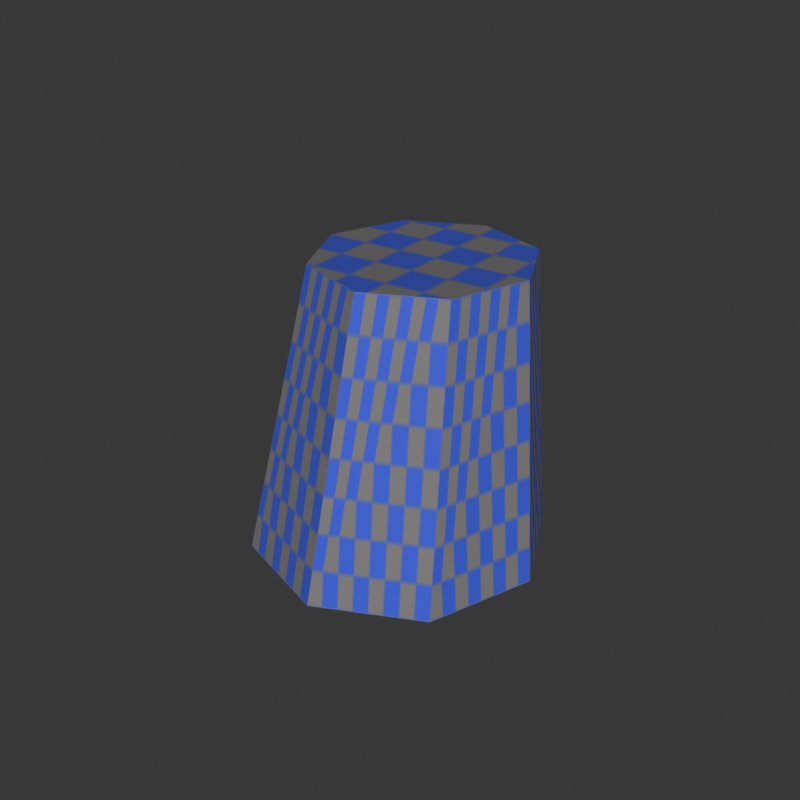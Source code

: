 # Source: asset.blend  (saved by Blender 5.2.44; exported with 4.5.12 LTS)
import bpy
from mathutils import Matrix  # noqa: F401  (used for matrix-valued properties, if any)

bpy.ops.wm.read_factory_settings(use_empty=True)
scene = bpy.context.scene
scene.name = 'Scene'

# ---- images (referenced by path relative to the original .blend; pixels are not part of the script)
import os
ASSET_DIR = os.environ.get("B2B_ASSET_DIR", "")  # directory of the original .blend (textures are referenced by path, not embedded)
HERE = os.path.dirname(os.path.abspath(__file__))  # packed textures are extracted next to this script under _unpacked/

def load_image(name, relpath, width, height, colorspace="sRGB"):
    """Load a texture the original file referenced (path relative to the .blend, or extracted next to this script)."""
    p = next((c for c in (os.path.join(HERE, relpath), os.path.join(ASSET_DIR, relpath)) if relpath and os.path.exists(c)), "")
    if p:
        img = bpy.data.images.load(p, check_existing=True)
        img.name = name
    else:  # same state as the original file: an image datablock whose file is absent (Cycles renders it pink)
        img = bpy.data.images.new(name, width, height)
        img.source = "FILE"
        img.filepath = "//" + (relpath or name)
    img.colorspace_settings.name = colorspace
    return img
img_checker_png = load_image('checker.png', '_unpacked/checker.32e8c1ff.png', 64, 64, 'sRGB')

# ---- materials (node trees are filled in below, after node groups)
mat_checkermaterial = bpy.data.materials.new('CheckerMaterial')

# ---- material node trees
mat_checkermaterial.use_nodes = True; mat_checkermaterial.node_tree.nodes.clear()
_N = mat_checkermaterial.node_tree.nodes; _L = mat_checkermaterial.node_tree.links
n0 = _N.new('ShaderNodeBsdfPrincipled'); n0.name = 'Principled BSDF'; n0.location = (-200, 100)
n0.inputs[2].default_value = 0.55
n0.inputs[10].default_value = 0.005
n1 = _N.new('ShaderNodeOutputMaterial'); n1.name = 'Material Output'; n1.location = (200, 100)
n2 = _N.new('ShaderNodeTexImage'); n2.name = 'Image Texture'; n2.location = (0, 0)
n2.image = img_checker_png
_L.new(n0.outputs[0], n1.inputs[0])
_L.new(n2.outputs[0], n0.inputs[0])
n1.is_active_output = True

# ---- world
world_world = bpy.data.worlds.new('World'); scene.world = world_world
world_world.use_nodes = True; world_world.node_tree.nodes.clear()
_N = world_world.node_tree.nodes; _L = world_world.node_tree.links
n0 = _N.new('ShaderNodeBackground'); n0.name = 'Background'; n0.location = (-200, 100)
n0.inputs[0].default_value = (0.08, 0.08, 0.08, 1.0)
n0.inputs[1].default_value = 0.5
n1 = _N.new('ShaderNodeOutputWorld'); n1.name = 'World Output'; n1.location = (200, 100)
_L.new(n0.outputs[0], n1.inputs[0])
n1.is_active_output = True

# ---- cameras
cam_camera = bpy.data.cameras.new('Camera')
cam_camera.clip_start = 0.05
cam_camera.clip_end = 250.0

# ---- lights
light_sun = bpy.data.lights.new('Sun', 'SUN')
light_sun.energy = 3.0

# ---- meshes
me_mesh = bpy.data.meshes.new('Mesh')
me_mesh.from_pydata([(1.0, 0.0, 0.0), (0.7071, 0.7071, 0.0), (6.123e-17, 1.0, 0.0), (-0.7071, 0.7071, 0.0), (-1.0, 1.225e-16, 0.0), (-0.7071, -0.7071, 0.0), (-1.837e-16, -1.0, 0.0), (0.7071, -0.7071, 0.0), (0.88, 0.0, 2.0), (0.675, 0.495, 2.0), (0.18, 0.7, 2.0), (-0.315, 0.495, 2.0), (-0.52, 8.573e-17, 2.0), (-0.315, -0.495, 2.0), (0.18, -0.7, 2.0), (0.675, -0.495, 2.0)], [], [(0, 1, 9, 8), (1, 2, 10, 9), (2, 3, 11, 10), (3, 4, 12, 11), (4, 5, 13, 12), (5, 6, 14, 13), (6, 7, 15, 14), (7, 0, 8, 15), (7, 6, 5, 4, 3, 2, 1, 0), (8, 9, 10, 11, 12, 13, 14, 15)])
_uv = me_mesh.uv_layers.new(name='UVMap')
_uv.uv.foreach_set('vector', [0.0, 0.0, 1.0, 0.0, 1.0, 1.0, 0.0, 1.0, 0.0, 0.0, 1.0, 0.0, 1.0, 1.0, 0.0, 1.0, 0.0, 0.0, 1.0, 0.0, 1.0, 1.0, 0.0, 1.0, 0.0, 0.0, 1.0, 0.0, 1.0, 1.0, 0.0, 1.0, 0.0, 0.0, 1.0, 0.0, 1.0, 1.0, 0.0, 1.0, 0.0, 0.0, 1.0, 0.0, 1.0, 1.0, 0.0, 1.0, 0.0, 0.0, 1.0, 0.0, 1.0, 1.0, 0.0, 1.0, 0.0, 0.0, 1.0, 0.0, 1.0, 1.0, 0.0, 1.0, 0.8536, 0.1464, 0.5, 0.0, 0.1464, 0.1464, 0.0, 0.5, 0.1464, 0.8536, 0.5, 1.0, 0.8536, 0.8536, 1.0, 0.5, 0.94, 0.5, 0.8375, 0.7475, 0.59, 0.85, 0.3425, 0.7475, 0.24, 0.5, 0.3425, 0.2525, 0.59, 0.15, 0.8375, 0.2525])
me_mesh.materials.append(mat_checkermaterial)
me_mesh.update()

# ---- objects
ob_proceduralasset = bpy.data.objects.new('ProceduralAsset', me_mesh)
ob_assetcamera = bpy.data.objects.new('AssetCamera', cam_camera)
ob_assetsun = bpy.data.objects.new('AssetSun', light_sun)

# ---- transforms, parenting, visibility, modifiers, constraints
ob_proceduralasset.location = (0.0, 0.0, 0.0)
ob_assetcamera.location = (3.6, -5.2, 4.2)
ob_assetcamera.rotation_euler = (1.102, 2.022e-08, 0.6055)
ob_assetsun.location = (0.0, 0.0, 0.0)
ob_assetsun.rotation_euler = (1.102, 2.022e-08, 0.6055)

# ---- collection membership
scene.collection.objects.link(ob_proceduralasset)
scene.collection.objects.link(ob_assetcamera)
scene.collection.objects.link(ob_assetsun)

# ---- scene / render settings (as saved in the file)
scene.camera = ob_assetcamera
scene.frame_start = 1; scene.frame_end = 250; scene.frame_set(1)
scene.render.engine = 'CYCLES'
scene.render.resolution_x = 256
scene.render.resolution_y = 256
scene.render.film_transparent = True
scene.render.bake_bias = 0.0
scene.render.bake_samples = 0
scene.render.compositor_device = 'GPU'
scene.cycles.use_denoising = False
scene.cycles.samples = 16
scene.cycles.seed = 7
scene.eevee.use_volume_custom_range = False
scene.eevee.fast_gi_thickness_near = 0.1
scene.eevee.fast_gi_thickness_far = 0.0
scene.eevee.ray_tracing_options.screen_trace_thickness = 0.1
scene.view_settings.view_transform = 'Standard'
bpy.context.view_layer.update()
